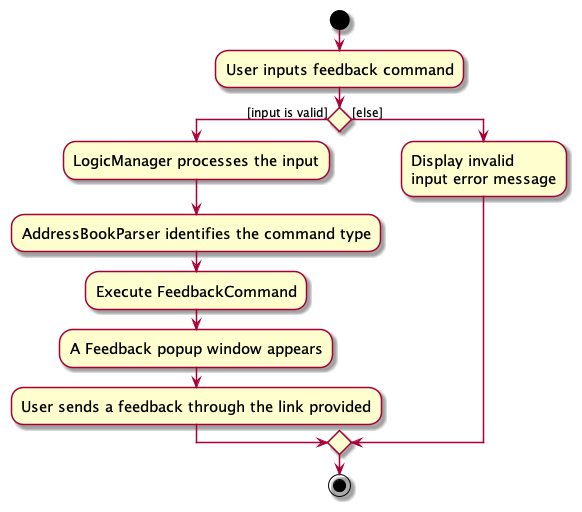

The diagram above was rendered by PlantUML. Its source (embedded in the PNG):
@startuml
skin rose
skinparam ActivityFontSize 15
skinparam ArrowFontSize 12

start

:User inputs feedback command;

if () then ([input is valid])

    :LogicManager processes the input;

    :AddressBookParser identifies the command type;

    :Execute FeedbackCommand;

    :A Feedback popup window appears;

    :User sends a feedback through the link provided;
else ([else])
:Display invalid \ninput error message;

endif
stop

@enduml